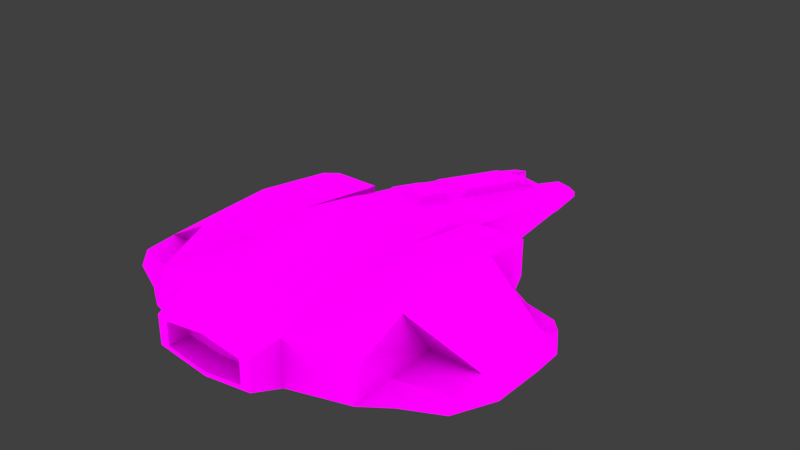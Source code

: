 # Source: interceptor.blend  (saved by Blender 2.79.0; exported with 4.5.12 LTS)
import bpy
from mathutils import Matrix  # noqa: F401  (used for matrix-valued properties, if any)

bpy.ops.wm.read_factory_settings(use_empty=True)
scene = bpy.context.scene
scene.name = 'Scene'

# ---- collections
col_collection_1 = bpy.data.collections.new('Collection 1'); scene.collection.children.link(col_collection_1)

# ---- images (referenced by path relative to the original .blend; pixels are not part of the script)
import os
ASSET_DIR = os.environ.get("B2B_ASSET_DIR", "")  # directory of the original .blend (textures are referenced by path, not embedded)
HERE = os.path.dirname(os.path.abspath(__file__))  # packed textures are extracted next to this script under _unpacked/

def load_image(name, relpath, width, height, colorspace="sRGB"):
    """Load a texture the original file referenced (path relative to the .blend, or extracted next to this script)."""
    p = next((c for c in (os.path.join(HERE, relpath), os.path.join(ASSET_DIR, relpath)) if relpath and os.path.exists(c)), "")
    if p:
        img = bpy.data.images.load(p, check_existing=True)
        img.name = name
    else:  # same state as the original file: an image datablock whose file is absent (Cycles renders it pink)
        img = bpy.data.images.new(name, width, height)
        img.source = "FILE"
        img.filepath = "//" + (relpath or name)
    img.colorspace_settings.name = colorspace
    return img
img_tex_space_d_png = load_image('TEX_space_d.png', 'interceptor_ao.png', 1024, 1024, 'sRGB')

# ---- materials (node trees are filled in below, after node groups)
mat_material = bpy.data.materials.new('Material')
mat_material.alpha_threshold = 0.0
mat_material.roughness = 0.5
mat_material.line_color = (0.0, 0.0, 0.0, 1.0)

# ---- material node trees
mat_material.use_nodes = True; mat_material.node_tree.nodes.clear()
_N = mat_material.node_tree.nodes; _L = mat_material.node_tree.links
n0 = _N.new('ShaderNodeOutputMaterial'); n0.name = 'Material Output'; n0.location = (300, 300)
n1 = _N.new('ShaderNodeAddShader'); n1.name = 'Add Shader'; n1.location = (10, 300)
n2 = _N.new('ShaderNodeTexImage'); n2.name = 'Image Texture'; n2.location = (-380, 300)
n2.width = 140
n2.image = img_tex_space_d_png
n3 = _N.new('ShaderNodeAmbientOcclusion'); n3.name = 'Ambient Occlusion'; n3.location = (-190, 300)
n3.samples = 1
n3.inputs[1].default_value = 0.0
_L.new(n1.outputs[0], n0.inputs[0])
_L.new(n2.outputs[0], n3.inputs[0])
_L.new(n3.outputs[0], n1.inputs[0])
n0.is_active_output = True

# ---- world
world_world = bpy.data.worlds.new('World'); scene.world = world_world
world_world.color = (0.05088, 0.05088, 0.05088)
world_world.use_sun_shadow = False
world_world.sun_shadow_jitter_overblur = 0.0
world_world.cycles.sampling_method = 'MANUAL'

# ---- meshes
me_cube = bpy.data.meshes.new('Cube')
me_cube.from_pydata([(-1.0, -3.0, -0.4667), (-1.0, -3.0, 0.3333), (-1.0, -0.4, -0.5667), (-1.0, -0.4, 0.6333), (-0.9, -3.5, -0.3187), (-0.9, -3.5, 0.1853), (-0.72, -3.5, -0.2683), (-2.0, 1.0, -0.3667), (-2.0, 1.0, 0.4333), (-0.72, -3.5, 0.1349), (-0.64, -3.2, -0.1947), (-1.0, 1.0, -0.3667), (-1.0, 1.0, 0.4333), (-0.64, -3.2, 0.06133), (-2.0, -2.7, -0.4667), (-2.0, -2.5, 0.1333), (-2.0, -0.4, -0.5667), (-2.0, -0.4, 0.6333), (-1.9, 1.3, 0.3533), (-1.1, 1.3, 0.3533), (-1.1, 1.3, -0.2867), (-1.9, 1.3, -0.2867), (-2.0, 0.3, -0.4667), (-2.0, 0.3, 0.5333), (-3.4, 6.557e-07, -0.4377), (-2.0, -1.7, -0.5167), (-2.0, -1.7, 0.4833), (-3.1, 0.3605, -0.1677), (-3.4, -0.49, -0.4677), (-3.1, 7.153e-07, -0.1377), (-0.432, -3.5, 0.1753), (-0.432, -3.5, -0.3086), (-0.54, -3.5, 0.2357), (-0.54, -3.5, -0.3691), (-0.6, -0.4, 0.8333), (-0.6, -0.4, -0.6067), (-0.6, -3.0, 0.4133), (-0.6, -3.0, -0.5467), (-0.384, -3.2, -0.2203), (-0.384, -3.2, 0.08693), (-0.36, -0.4, 0.9533), (-0.2304, -3.2, 0.1023), (-0.2304, -3.2, -0.2356), (-0.2592, -3.5, 0.1994), (-0.2592, -3.5, -0.3328), (-0.324, -3.5, 0.266), (-0.324, -3.5, -0.3993), (-0.36, -0.4, -0.6307), (-0.36, -3.0, 0.4613), (-0.36, -3.0, -0.5947), (-0.8, 3.92, -0.5667), (-0.8, 3.92, -0.2467), (-0.6, 3.92, -0.5747), (-0.6, 3.92, -0.1747), (-0.36, 3.92, -0.5795), (-0.36, 3.92, -0.1315), (-0.6, 1.76, 0.3293), (-0.36, 1.76, 0.4109), (-1.0, 1.76, -0.5667), (-1.0, 1.76, 0.1933), (-0.6, 1.76, -0.5907), (-0.36, 1.76, -0.6051), (-0.6, 1.544, 0.3797), (-0.36, 1.544, 0.4652), (-1.0, 1.544, -0.5667), (-1.0, 1.544, 0.2373), (-0.6, 1.544, -0.5923), (-0.36, 1.544, -0.6076), (-0.6, 0.6692, 0.5839), (-0.36, 0.6692, 0.6848), (-1.0, 0.6692, -0.5667), (-1.0, 0.6692, 0.4155), (-0.6, 0.6692, -0.5987), (-0.36, 0.6692, -0.618), (-0.3075, 3.729, 0.02277), (0.0, 3.729, 0.07461), (0.0, 2.001, 0.5546), (-0.3075, 2.001, 0.4567), (-0.2845, 1.445, 0.5995), (0.0, 1.445, 0.6918), (0.0, 0.8156, 0.8667), (-0.2845, 0.8156, 0.7576), (-0.8, 4.082, -0.5667), (-0.8, 4.082, -0.2797), (-0.6, 4.082, -0.5735), (-0.36, 4.082, -0.5775), (-0.6, 4.082, -0.2125), (-0.36, 4.082, -0.1721), (-3.1, -1.97, -0.1977), (-3.1, -2.1, -0.4377), (-3.1, 0.49, -0.4077), (-3.1, -0.49, -0.1077), (-3.4, -1.4, -0.4527), (-3.1, -1.4, -0.1527), (-2.0, 0.3, 0.5333), (-2.0, 1.0, 0.4333), (-2.0, -1.7, 0.4833), (-2.2, -2.204, -0.1977), (-2.2, -1.4, -0.1527), (-2.2, 7.153e-07, -0.1377), (-2.2, 0.5936, -0.1677), (-2.45, 0.15, -0.4522), (-2.45, -1.55, -0.4847), (-2.45, -2.4, -0.4522), (-2.45, -0.445, -0.5172), (-2.45, 0.745, -0.3872), (1.0, -3.0, -0.4667), (1.0, -3.0, 0.3333), (1.0, -0.4, -0.5667), (1.0, -0.4, 0.6333), (0.0, -3.0, -0.6667), (0.0, -3.0, 0.5333), (0.0, -0.4, 1.133), (0.0, -0.4, -0.6667), (0.0, -3.5, -0.4447), (0.9, -3.5, -0.3187), (0.9, -3.5, 0.1853), (0.0, -3.5, 0.3113), (0.0, -3.5, -0.3691), (0.72, -3.5, -0.2683), (2.0, 1.0, -0.3667), (2.0, 1.0, 0.4333), (0.72, -3.5, 0.1349), (0.0, -3.5, 0.2357), (-1.277e-09, -3.2, -0.2587), (0.64, -3.2, -0.1947), (1.0, 1.0, -0.3667), (1.0, 1.0, 0.4333), (0.64, -3.2, 0.06133), (-1.277e-09, -3.2, 0.1253), (2.0, -2.7, -0.4667), (2.0, -2.5, 0.1333), (2.0, -0.4, -0.5667), (2.0, -0.4, 0.6333), (1.9, 1.3, 0.3533), (1.1, 1.3, 0.3533), (1.1, 1.3, -0.2867), (1.9, 1.3, -0.2867), (2.0, 0.3, -0.4667), (2.0, 0.3, 0.5333), (3.4, 6.557e-07, -0.4377), (2.0, -1.7, -0.5167), (2.0, -1.7, 0.4833), (3.1, 0.3605, -0.1677), (3.4, -0.49, -0.4677), (3.1, 7.153e-07, -0.1377), (0.432, -3.5, 0.1753), (0.432, -3.5, -0.3086), (0.54, -3.5, 0.2357), (0.54, -3.5, -0.3691), (0.6, -0.4, 0.8333), (0.6, -0.4, -0.6067), (0.6, -3.0, 0.4133), (0.6, -3.0, -0.5467), (0.384, -3.2, -0.2203), (0.384, -3.2, 0.08693), (0.36, -0.4, 0.9533), (0.2304, -3.2, 0.1023), (0.2304, -3.2, -0.2356), (0.2592, -3.5, 0.1994), (0.2592, -3.5, -0.3328), (0.324, -3.5, 0.266), (0.324, -3.5, -0.3993), (0.36, -0.4, -0.6307), (0.36, -3.0, 0.4613), (0.36, -3.0, -0.5947), (0.8, 3.92, -0.5667), (0.8, 3.92, -0.2467), (0.0, 3.92, -0.5867), (0.0, 3.92, -0.06667), (0.6, 3.92, -0.5747), (0.6, 3.92, -0.1747), (0.36, 3.92, -0.5795), (0.36, 3.92, -0.1315), (0.0, 1.76, 0.5333), (0.6, 1.76, 0.3293), (0.36, 1.76, 0.4109), (1.0, 1.76, -0.5667), (1.0, 1.76, 0.1933), (0.0, 1.76, -0.6267), (0.6, 1.76, -0.5907), (0.36, 1.76, -0.6051), (0.0, 1.544, 0.5933), (0.6, 1.544, 0.3797), (0.36, 1.544, 0.4652), (1.0, 1.544, -0.5667), (1.0, 1.544, 0.2373), (0.0, 1.544, -0.6307), (0.6, 1.544, -0.5923), (0.36, 1.544, -0.6076), (0.0, 0.6692, 0.8363), (0.6, 0.6692, 0.5839), (0.36, 0.6692, 0.6848), (1.0, 0.6692, -0.5667), (1.0, 0.6692, 0.4155), (0.0, 0.6692, -0.6469), (0.6, 0.6692, -0.5987), (0.36, 0.6692, -0.618), (0.3075, 3.729, 0.02277), (0.3075, 2.001, 0.4567), (0.2845, 1.445, 0.5995), (0.2845, 0.8156, 0.7576), (0.8, 4.082, -0.5667), (0.8, 4.082, -0.2797), (0.0, 4.082, -0.5837), (0.6, 4.082, -0.5735), (0.36, 4.082, -0.5775), (0.0, 4.082, -0.1117), (0.6, 4.082, -0.2125), (0.36, 4.082, -0.1721), (3.1, -1.97, -0.1977), (3.1, -2.1, -0.4377), (3.1, 0.49, -0.4077), (3.1, -0.49, -0.1077), (3.4, -1.4, -0.4527), (3.1, -1.4, -0.1527), (2.0, 0.3, 0.5333), (2.0, 1.0, 0.4333), (2.0, -1.7, 0.4833), (2.2, -2.204, -0.1977), (2.2, -1.4, -0.1527), (2.2, 7.153e-07, -0.1377), (2.2, 0.5936, -0.1677), (2.45, 0.15, -0.4522), (2.45, -1.55, -0.4847), (2.45, -2.4, -0.4522), (2.45, -0.445, -0.5172), (2.45, 0.745, -0.3872), (-1.9, 1.0, 0.3533), (-1.1, 1.0, 0.3533), (-1.1, 1.0, -0.2867), (-1.9, 1.0, -0.2867), (1.9, 1.0, 0.3533), (1.1, 1.0, 0.3533), (1.1, 1.0, -0.2867), (1.9, 1.0, -0.2867), (-1.0, -1.44, 0.5133), (0.0, -1.44, 0.8933), (-0.6, -1.44, 0.6653), (-0.36, -1.44, 0.7565), (1.0, -1.44, 0.5133), (0.6, -1.44, 0.6653), (0.36, -1.44, 0.7565), (-0.72, 4.782, -0.4797), (-0.6, 4.782, -0.4125), (-0.6, 4.782, -0.5735), (-0.72, 4.782, -0.5667), (-0.36, 4.782, -0.3721), (-0.36, 4.782, -0.5775), (0.36, 4.782, -0.3721), (0.36, 4.782, -0.5775), (0.6, 4.782, -0.4125), (0.6, 4.782, -0.5735), (0.72, 4.782, -0.4797), (0.72, 4.782, -0.5667)], [], [(35, 37, 0, 2), (238, 236, 1, 36), (3, 2, 11, 12), (68, 71, 3, 34), (72, 35, 2, 70), (49, 110, 114, 46), (5, 4, 6, 9), (36, 1, 5, 32), (1, 0, 4, 5), (30, 9, 13, 39), (46, 114, 118, 44), (32, 5, 9, 30), (38, 39, 13, 10), (17, 3, 12, 8, 23), (12, 11, 20, 19), (2, 16, 22, 7, 11), (9, 6, 10, 13), (44, 118, 124, 42), (1, 15, 14, 0), (2, 0, 14, 25, 16), (21, 18, 228, 231), (21, 7, 8, 18), (11, 7, 21, 20), (8, 12, 19, 18), (69, 68, 34, 40), (7, 22, 101, 105), (28, 92, 93, 91), (92, 89, 88, 93), (73, 47, 35, 72), (0, 37, 33, 4), (48, 36, 32, 45), (43, 30, 39, 41), (4, 33, 31, 6), (45, 32, 30, 43), (42, 41, 39, 38), (6, 31, 38, 10), (24, 28, 91, 29), (15, 26, 96), (101, 104, 28, 24), (239, 238, 36, 48), (47, 49, 37, 35), (113, 110, 49, 47), (237, 239, 48, 111), (124, 129, 41, 42), (117, 45, 43, 123), (123, 43, 41, 129), (111, 48, 45, 117), (195, 113, 47, 73), (190, 69, 40, 112), (31, 44, 42, 38), (33, 46, 44, 31), (37, 49, 46, 33), (207, 87, 55, 169), (204, 168, 54, 85), (85, 54, 52, 84), (87, 86, 53, 55), (84, 52, 50, 82), (86, 83, 51, 53), (58, 59, 51, 50), (64, 65, 59, 58), (169, 55, 74, 75), (168, 179, 61, 54), (54, 61, 60, 52), (55, 53, 56, 57), (52, 60, 58, 50), (53, 51, 59, 56), (70, 71, 65, 64), (174, 57, 63, 182), (179, 187, 67, 61), (61, 67, 66, 60), (57, 56, 62, 63), (60, 66, 64, 58), (56, 59, 65, 62), (2, 3, 71, 70), (69, 190, 80, 81), (187, 195, 73, 67), (67, 73, 72, 66), (63, 62, 68, 69), (66, 72, 70, 64), (62, 65, 71, 68), (75, 74, 77, 76), (55, 57, 77, 74), (57, 174, 76, 77), (79, 78, 81, 80), (182, 63, 78, 79), (63, 69, 81, 78), (50, 51, 83, 82), (105, 101, 24, 90), (93, 88, 97, 98), (25, 14, 103, 102), (26, 17, 91, 93), (29, 27, 90, 24), (104, 102, 92, 28), (17, 23, 29, 91), (102, 103, 89, 92), (15, 96, 98, 97), (94, 95, 100, 99), (27, 29, 99, 100), (26, 93, 98, 96), (22, 16, 104, 101), (16, 25, 102, 104), (29, 23, 94, 99), (23, 8, 95, 94), (100, 95, 7, 105), (90, 27, 100, 105), (97, 103, 14, 15), (103, 97, 88, 89), (151, 108, 106, 153), (241, 152, 107, 240), (109, 127, 126, 108), (191, 150, 109, 194), (196, 193, 108, 151), (165, 162, 114, 110), (116, 122, 119, 115), (152, 148, 116, 107), (107, 116, 115, 106), (146, 155, 128, 122), (162, 160, 118, 114), (148, 146, 122, 116), (154, 125, 128, 155), (133, 139, 121, 127, 109), (127, 135, 136, 126), (108, 126, 120, 138, 132), (122, 128, 125, 119), (160, 158, 124, 118), (107, 106, 130, 131), (108, 132, 141, 130, 106), (137, 136, 234, 235), (137, 134, 121, 120), (126, 136, 137, 120), (121, 134, 135, 127), (192, 156, 150, 191), (120, 227, 223, 138), (144, 213, 215, 214), (214, 215, 210, 211), (197, 196, 151, 163), (106, 115, 149, 153), (164, 161, 148, 152), (159, 157, 155, 146), (115, 119, 147, 149), (161, 159, 146, 148), (158, 154, 155, 157), (119, 125, 154, 147), (140, 145, 213, 144), (131, 218, 142), (223, 140, 144, 226), (242, 164, 152, 241), (163, 151, 153, 165), (113, 163, 165, 110), (237, 111, 164, 242), (124, 158, 157, 129), (117, 123, 159, 161), (123, 129, 157, 159), (111, 117, 161, 164), (195, 197, 163, 113), (190, 112, 156, 192), (147, 154, 158, 160), (149, 147, 160, 162), (153, 149, 162, 165), (207, 169, 173, 209), (204, 206, 172, 168), (206, 205, 170, 172), (209, 173, 171, 208), (205, 202, 166, 170), (208, 171, 167, 203), (177, 166, 167, 178), (185, 177, 178, 186), (169, 75, 198, 173), (168, 172, 181, 179), (172, 170, 180, 181), (173, 176, 175, 171), (170, 166, 177, 180), (171, 175, 178, 167), (193, 185, 186, 194), (174, 182, 184, 176), (179, 181, 189, 187), (181, 180, 188, 189), (176, 184, 183, 175), (180, 177, 185, 188), (175, 183, 186, 178), (108, 193, 194, 109), (192, 201, 80, 190), (187, 189, 197, 195), (189, 188, 196, 197), (184, 192, 191, 183), (188, 185, 193, 196), (183, 191, 194, 186), (75, 76, 199, 198), (173, 198, 199, 176), (176, 199, 76, 174), (79, 80, 201, 200), (182, 79, 200, 184), (184, 200, 201, 192), (204, 85, 87, 207), (204, 207, 209, 206), (83, 86, 244, 243), (209, 208, 251, 249), (166, 202, 203, 167), (227, 212, 140, 223), (215, 220, 219, 210), (141, 224, 225, 130), (142, 215, 213, 133), (145, 140, 212, 143), (226, 144, 214, 224), (133, 213, 145, 139), (224, 214, 211, 225), (131, 219, 220, 218), (216, 221, 222, 217), (143, 222, 221, 145), (142, 218, 220, 215), (138, 223, 226, 132), (132, 226, 224, 141), (145, 221, 216, 139), (139, 216, 217, 121), (222, 227, 120, 217), (212, 227, 222, 143), (219, 131, 130, 225), (225, 211, 210, 219), (229, 230, 231, 228), (233, 232, 235, 234), (18, 19, 229, 228), (134, 137, 235, 232), (135, 134, 232, 233), (19, 20, 230, 229), (20, 21, 231, 230), (136, 135, 233, 234), (112, 237, 242, 156), (156, 242, 241, 150), (150, 241, 240, 109), (112, 40, 239, 237), (40, 34, 238, 239), (34, 3, 236, 238), (3, 17, 96, 236), (15, 1, 236, 96), (109, 240, 218, 133), (107, 131, 218, 240), (87, 85, 248, 247), (85, 84, 245, 248), (250, 249, 251, 252), (252, 251, 253, 254), (244, 247, 248, 245), (243, 244, 245, 246), (203, 202, 254, 253), (205, 206, 250, 252), (84, 82, 246, 245), (208, 203, 253, 251), (86, 87, 247, 244), (202, 205, 252, 254), (82, 83, 243, 246), (206, 209, 249, 250)])
_uv = me_cube.uv_layers.new(name='UVMap')
_uv.uv.foreach_set('vector', [0.01409, 0.8389, 0.01409, 0.7733, 0.004002, 0.7733, 0.004002, 0.8389, 0.1391, 0.8061, 0.129, 0.8061, 0.129, 0.7733, 0.1391, 0.7733, 0.129, 0.8389, 0.129, 0.8389, 0.129, 0.8742, 0.129, 0.8742, 0.1391, 0.8659, 0.129, 0.8659, 0.129, 0.8389, 0.1391, 0.8389, 0.01409, 0.8659, 0.01409, 0.8389, 0.004002, 0.8389, 0.004002, 0.8659, 0.6139, 0.8358, 0.623, 0.8358, 0.623, 0.8232, 0.6148, 0.8232, 0.4544, 0.775, 0.4544, 0.8389, 0.4319, 0.8325, 0.4319, 0.7814, 0.6669, 0.8112, 0.6961, 0.8112, 0.6888, 0.8478, 0.6625, 0.8478, 0.275, 0.8765, 0.275, 0.775, 0.3385, 0.7938, 0.3385, 0.8577, 0.575, 0.7791, 0.5431, 0.7791, 0.5342, 0.8124, 0.5697, 0.8124, 0.6148, 0.8232, 0.623, 0.8232, 0.623, 0.8232, 0.6164, 0.8232, 0.6094, 0.8232, 0.6003, 0.8232, 0.6048, 0.8232, 0.6121, 0.8232, 0.7948, 0.1043, 0.7948, 0.1525, 0.7547, 0.1485, 0.7547, 0.1083, 0.1038, 0.8389, 0.129, 0.8389, 0.129, 0.8742, 0.1038, 0.8742, 0.1038, 0.8566, 0.3598, 0.4036, 0.3598, 0.475, 0.3305, 0.4679, 0.3305, 0.4107, 0.129, 0.8389, 0.1038, 0.8389, 0.1038, 0.8566, 0.1038, 0.8742, 0.129, 0.8742, 0.4406, 0.9114, 0.4406, 0.9625, 0.402, 0.9532, 0.402, 0.9207, 0.5922, 0.8717, 0.623, 0.8717, 0.623, 0.9073, 0.5888, 0.9073, 0.1987, 0.9469, 0.2187, 0.9469, 0.2187, 0.9629, 0.1987, 0.9629, 0.129, 0.8389, 0.129, 0.7733, 0.1038, 0.7809, 0.1038, 0.8061, 0.1038, 0.8389, 0.3028, 0.3321, 0.3028, 0.275, 0.3305, 0.275, 0.3305, 0.3321, 0.3598, 0.3964, 0.3305, 0.4036, 0.3305, 0.3321, 0.3598, 0.3393, 0.4174, 0.475, 0.4174, 0.3857, 0.4462, 0.3946, 0.4462, 0.4661, 0.4174, 0.3857, 0.4174, 0.475, 0.3886, 0.4661, 0.3886, 0.3946, 0.2992, 0.1451, 0.2958, 0.1451, 0.2958, 0.1298, 0.2992, 0.1298, 0.1038, 0.8742, 0.1038, 0.8566, 0.09243, 0.8528, 0.09243, 0.8678, 0.01398, 0.4325, 0.01398, 0.3866, 0.02911, 0.3866, 0.02911, 0.4325, 0.01398, 0.3866, 0.02911, 0.3513, 0.02911, 0.3578, 0.02911, 0.3866, 0.2992, 0.1451, 0.2992, 0.1298, 0.2958, 0.1298, 0.2958, 0.1451, 0.5978, 0.8358, 0.6078, 0.8358, 0.6094, 0.8232, 0.6003, 0.8232, 0.3349, 0.9447, 0.305, 0.9447, 0.308, 0.877, 0.3349, 0.8765, 0.475, 0.8791, 0.4535, 0.88, 0.4559, 0.84, 0.475, 0.8389, 0.6003, 0.8232, 0.6094, 0.8232, 0.6121, 0.8232, 0.6048, 0.8232, 0.3922, 0.9473, 0.3922, 0.975, 0.3829, 0.9625, 0.3829, 0.9404, 0.8189, 0.1019, 0.8189, 0.1549, 0.7948, 0.1525, 0.7948, 0.1043, 0.5376, 0.8717, 0.5718, 0.8717, 0.5661, 0.9073, 0.5281, 0.9073, 0.01398, 0.4572, 0.01398, 0.4325, 0.02911, 0.4325, 0.02911, 0.4572, 0.1038, 0.7809, 0.1038, 0.8061, 0.1038, 0.8061, 0.0619, 0.4648, 0.0619, 0.4348, 0.01398, 0.4325, 0.01398, 0.4572, 0.2992, 0.115, 0.2958, 0.115, 0.2958, 0.09276, 0.2992, 0.09276, 0.2992, 0.1298, 0.2992, 0.09276, 0.2958, 0.09276, 0.2958, 0.1298, 0.02922, 0.8389, 0.02922, 0.7733, 0.02014, 0.7733, 0.02014, 0.8389, 0.1542, 0.8061, 0.1451, 0.8061, 0.1451, 0.7733, 0.1542, 0.7733, 0.8551, 0.09828, 0.8551, 0.1585, 0.8189, 0.1549, 0.8189, 0.1019, 0.623, 0.8232, 0.6148, 0.8232, 0.6164, 0.8232, 0.623, 0.8232, 0.623, 0.7791, 0.5942, 0.7791, 0.591, 0.8124, 0.623, 0.8124, 0.623, 0.8112, 0.6493, 0.8112, 0.6467, 0.8478, 0.623, 0.8478, 0.02922, 0.8659, 0.02922, 0.8389, 0.02014, 0.8389, 0.02014, 0.8659, 0.1542, 0.8659, 0.1451, 0.8659, 0.1451, 0.8389, 0.1542, 0.8389, 0.4406, 0.9114, 0.4622, 0.9124, 0.4622, 0.9525, 0.4431, 0.9514, 0.4637, 0.775, 0.4637, 0.8027, 0.4544, 0.8096, 0.4544, 0.7875, 0.4319, 0.8432, 0.402, 0.8432, 0.402, 0.775, 0.4289, 0.7756, 0.3105, 0.7646, 0.2832, 0.7646, 0.2832, 0.7523, 0.3105, 0.7523, 0.3005, 0.9581, 0.3005, 0.954, 0.2914, 0.954, 0.2914, 0.9581, 0.2992, 0.1937, 0.2992, 0.1914, 0.2958, 0.1914, 0.2958, 0.1937, 0.2992, 0.1937, 0.2958, 0.1937, 0.2958, 0.1914, 0.2992, 0.1914, 0.01409, 0.9519, 0.01409, 0.9478, 0.009045, 0.9478, 0.009045, 0.9519, 0.1391, 0.9519, 0.134, 0.9519, 0.134, 0.9478, 0.1391, 0.9478, 0.129, 0.8934, 0.129, 0.8934, 0.134, 0.9478, 0.134, 0.9478, 0.129, 0.8879, 0.129, 0.8879, 0.129, 0.8934, 0.129, 0.8934, 0.02922, 0.7322, 0.005616, 0.7322, 0.009058, 0.7196, 0.02922, 0.7196, 0.02922, 0.9478, 0.02922, 0.8934, 0.02014, 0.8934, 0.02014, 0.9478, 0.2992, 0.1914, 0.2992, 0.1606, 0.2958, 0.1606, 0.2958, 0.1914, 0.2992, 0.1914, 0.2958, 0.1914, 0.2958, 0.1606, 0.2992, 0.1606, 0.01409, 0.9478, 0.01409, 0.8934, 0.004002, 0.8934, 0.009045, 0.9478, 0.1391, 0.9478, 0.134, 0.9478, 0.129, 0.8934, 0.1391, 0.8934, 0.129, 0.8659, 0.129, 0.8659, 0.129, 0.8879, 0.129, 0.8879, 0.3105, 0.9952, 0.2832, 0.9952, 0.2832, 0.9788, 0.3105, 0.9788, 0.02922, 0.8934, 0.02922, 0.8879, 0.02014, 0.8879, 0.02014, 0.8934, 0.2992, 0.1606, 0.2992, 0.1575, 0.2958, 0.1575, 0.2958, 0.1606, 0.2992, 0.1606, 0.2958, 0.1606, 0.2958, 0.1575, 0.2992, 0.1575, 0.01409, 0.8934, 0.01409, 0.8879, 0.004002, 0.8879, 0.004002, 0.8934, 0.1391, 0.8934, 0.129, 0.8934, 0.129, 0.8879, 0.1391, 0.8879, 0.129, 0.8389, 0.129, 0.8389, 0.129, 0.8659, 0.129, 0.8659, 0.005616, 0.519, 0.02922, 0.519, 0.02922, 0.5235, 0.005902, 0.5235, 0.02922, 0.8879, 0.02922, 0.8659, 0.02014, 0.8659, 0.02014, 0.8879, 0.2992, 0.1575, 0.2992, 0.1451, 0.2958, 0.1451, 0.2958, 0.1575, 0.2992, 0.1575, 0.2958, 0.1575, 0.2958, 0.1451, 0.2992, 0.1451, 0.01409, 0.8879, 0.01409, 0.8659, 0.004002, 0.8659, 0.004002, 0.8879, 0.1391, 0.8879, 0.129, 0.8879, 0.129, 0.8659, 0.1391, 0.8659, 0.2167, 0.4891, 0.2012, 0.4891, 0.2012, 0.4019, 0.2167, 0.4019, 0.005616, 0.7322, 0.005616, 0.5906, 0.009058, 0.6063, 0.009058, 0.7196, 0.005616, 0.5906, 0.02922, 0.5906, 0.02922, 0.6063, 0.009058, 0.6063, 0.2167, 0.3779, 0.1988, 0.3779, 0.1988, 0.3382, 0.2167, 0.3382, 0.02922, 0.5764, 0.005616, 0.5764, 0.005902, 0.5751, 0.02922, 0.5751, 0.005616, 0.5764, 0.005616, 0.519, 0.005902, 0.5235, 0.005902, 0.5751, 0.134, 0.9478, 0.134, 0.9478, 0.134, 0.9519, 0.134, 0.9519, 0.0619, 0.4948, 0.0619, 0.4648, 0.01398, 0.4572, 0.02911, 0.482, 0.02911, 0.3866, 0.02911, 0.3578, 0.07451, 0.3461, 0.07451, 0.3866, 0.1038, 0.8061, 0.1038, 0.7809, 0.09243, 0.7885, 0.09243, 0.8099, 0.1038, 0.8061, 0.1038, 0.8389, 0.07604, 0.8366, 0.07604, 0.8137, 0.02911, 0.4572, 0.02911, 0.4754, 0.02911, 0.482, 0.01398, 0.4572, 0.0619, 0.4348, 0.0619, 0.3791, 0.01398, 0.3866, 0.01398, 0.4325, 0.1038, 0.8389, 0.1038, 0.8566, 0.07604, 0.849, 0.07604, 0.8366, 0.0619, 0.3791, 0.0619, 0.3362, 0.02911, 0.3513, 0.01398, 0.3866, 0.1038, 0.7809, 0.1038, 0.8061, 0.09874, 0.8137, 0.09874, 0.7934, 0.1038, 0.8566, 0.1038, 0.8742, 0.09874, 0.864, 0.09874, 0.849, 0.02911, 0.4754, 0.02911, 0.4572, 0.07451, 0.4572, 0.07451, 0.4872, 0.1038, 0.8061, 0.07604, 0.8137, 0.09874, 0.8137, 0.1038, 0.8061, 0.1038, 0.8566, 0.1038, 0.8389, 0.09243, 0.8378, 0.09243, 0.8528, 0.1038, 0.8389, 0.1038, 0.8061, 0.09243, 0.8099, 0.09243, 0.8378, 0.07604, 0.849, 0.1038, 0.8566, 0.1038, 0.8566, 0.09874, 0.849, 0.1038, 0.8566, 0.1038, 0.8742, 0.1038, 0.8742, 0.1038, 0.8566, 0.09874, 0.864, 0.1038, 0.8742, 0.1038, 0.8742, 0.09243, 0.8678, 0.02911, 0.482, 0.02911, 0.4754, 0.07451, 0.4872, 0.0619, 0.4948, 0.09874, 0.7934, 0.09243, 0.7885, 0.1038, 0.7809, 0.1038, 0.7809, 0.0619, 0.3362, 0.07451, 0.3461, 0.02911, 0.3578, 0.02911, 0.3513, 0.04435, 0.8389, 0.05444, 0.8389, 0.05444, 0.7733, 0.04435, 0.7733, 0.1694, 0.8061, 0.1694, 0.7733, 0.1794, 0.7733, 0.1794, 0.8061, 0.1794, 0.8389, 0.1794, 0.8742, 0.1794, 0.8742, 0.1794, 0.8389, 0.1694, 0.8659, 0.1694, 0.8389, 0.1794, 0.8389, 0.1794, 0.8659, 0.04435, 0.8659, 0.05444, 0.8659, 0.05444, 0.8389, 0.04435, 0.8389, 0.5966, 0.8112, 0.5993, 0.8478, 0.623, 0.8478, 0.623, 0.8112, 0.396, 0.9404, 0.3736, 0.934, 0.3736, 0.8828, 0.396, 0.8765, 0.5791, 0.8112, 0.5835, 0.8478, 0.5571, 0.8478, 0.5498, 0.8112, 0.402, 0.8765, 0.3385, 0.8577, 0.3385, 0.7938, 0.402, 0.775, 0.6742, 0.8717, 0.6799, 0.9073, 0.7178, 0.9073, 0.7083, 0.8717, 0.6311, 0.8232, 0.6295, 0.8232, 0.623, 0.8232, 0.623, 0.8232, 0.6366, 0.8232, 0.6339, 0.8232, 0.6411, 0.8232, 0.6457, 0.8232, 0.9153, 0.1043, 0.9555, 0.1083, 0.9555, 0.1485, 0.9153, 0.1525, 0.2047, 0.8389, 0.2047, 0.8566, 0.2047, 0.8742, 0.1794, 0.8742, 0.1794, 0.8389, 0.4166, 0.3143, 0.4458, 0.3214, 0.4458, 0.3786, 0.4166, 0.3857, 0.1794, 0.8389, 0.1794, 0.8742, 0.2047, 0.8742, 0.2047, 0.8566, 0.2047, 0.8389, 0.3736, 0.9276, 0.3349, 0.9183, 0.3349, 0.8858, 0.3736, 0.8765, 0.6537, 0.8717, 0.6571, 0.9073, 0.623, 0.9073, 0.623, 0.8717, 0.2387, 0.9469, 0.2387, 0.9629, 0.2187, 0.9629, 0.2187, 0.9469, 0.1794, 0.8389, 0.2047, 0.8389, 0.2047, 0.8061, 0.2047, 0.7809, 0.1794, 0.7733, 0.3609, 0.3857, 0.3609, 0.3143, 0.3887, 0.3143, 0.3887, 0.3857, 0.475, 0.3214, 0.475, 0.3786, 0.4458, 0.3857, 0.4458, 0.3143, 0.4462, 0.3857, 0.475, 0.3946, 0.475, 0.4661, 0.4462, 0.475, 0.3886, 0.475, 0.3598, 0.4661, 0.3598, 0.3946, 0.3886, 0.3857, 0.3095, 0.1451, 0.3095, 0.1298, 0.3129, 0.1298, 0.3129, 0.1451, 0.2047, 0.8742, 0.216, 0.8678, 0.216, 0.8528, 0.2047, 0.8566, 0.1695, 0.4325, 0.1543, 0.4325, 0.1543, 0.3866, 0.1695, 0.3866, 0.1695, 0.3866, 0.1543, 0.3866, 0.1543, 0.3578, 0.1543, 0.3513, 0.3095, 0.1451, 0.3129, 0.1451, 0.3129, 0.1298, 0.3095, 0.1298, 0.6482, 0.8358, 0.6457, 0.8232, 0.6366, 0.8232, 0.6381, 0.8358, 0.275, 0.9447, 0.275, 0.8765, 0.3019, 0.877, 0.305, 0.9447, 0.3565, 0.9286, 0.3565, 0.9687, 0.3373, 0.9676, 0.3349, 0.9276, 0.6457, 0.8232, 0.6411, 0.8232, 0.6339, 0.8232, 0.6366, 0.8232, 0.3829, 0.968, 0.3736, 0.975, 0.3736, 0.9529, 0.3829, 0.9404, 0.8912, 0.1019, 0.9153, 0.1043, 0.9153, 0.1525, 0.8912, 0.1549, 0.7029, 0.7791, 0.7117, 0.8124, 0.6762, 0.8124, 0.6709, 0.7791, 0.1695, 0.4572, 0.1543, 0.4572, 0.1543, 0.4325, 0.1695, 0.4325, 0.2047, 0.7809, 0.2047, 0.8061, 0.2047, 0.8061, 0.1215, 0.4648, 0.1695, 0.4572, 0.1695, 0.4325, 0.1215, 0.4348, 0.3095, 0.115, 0.3095, 0.09276, 0.3129, 0.09276, 0.3129, 0.115, 0.3095, 0.1298, 0.3129, 0.1298, 0.3129, 0.09276, 0.3095, 0.09276, 0.02922, 0.8389, 0.0383, 0.8389, 0.0383, 0.7733, 0.02922, 0.7733, 0.1542, 0.8061, 0.1542, 0.7733, 0.1633, 0.7733, 0.1633, 0.8061, 0.8551, 0.09828, 0.8912, 0.1019, 0.8912, 0.1549, 0.8551, 0.1585, 0.623, 0.8232, 0.623, 0.8232, 0.6295, 0.8232, 0.6311, 0.8232, 0.623, 0.7791, 0.623, 0.8124, 0.6549, 0.8124, 0.6517, 0.7791, 0.623, 0.8358, 0.623, 0.8232, 0.6311, 0.8232, 0.632, 0.8358, 0.02922, 0.8659, 0.0383, 0.8659, 0.0383, 0.8389, 0.02922, 0.8389, 0.1542, 0.8659, 0.1542, 0.8389, 0.1633, 0.8389, 0.1633, 0.8659, 0.4319, 0.88, 0.4344, 0.84, 0.4535, 0.8389, 0.4535, 0.8791, 0.3658, 0.9622, 0.3565, 0.9497, 0.3565, 0.9276, 0.3658, 0.9346, 0.402, 0.9114, 0.405, 0.8438, 0.4319, 0.8432, 0.4319, 0.9114, 0.3105, 0.7646, 0.3105, 0.7523, 0.3377, 0.7523, 0.3377, 0.7646, 0.3005, 0.9581, 0.3096, 0.9581, 0.3096, 0.954, 0.3005, 0.954, 0.3095, 0.1937, 0.3129, 0.1937, 0.3129, 0.1914, 0.3095, 0.1914, 0.3095, 0.1937, 0.3095, 0.1914, 0.3129, 0.1914, 0.3129, 0.1937, 0.04435, 0.9519, 0.0494, 0.9519, 0.0494, 0.9478, 0.04435, 0.9478, 0.1694, 0.9519, 0.1694, 0.9478, 0.1744, 0.9478, 0.1744, 0.9519, 0.1794, 0.8934, 0.1744, 0.9478, 0.1744, 0.9478, 0.1794, 0.8934, 0.1794, 0.8879, 0.1794, 0.8934, 0.1794, 0.8934, 0.1794, 0.8879, 0.02922, 0.7322, 0.02922, 0.7196, 0.04938, 0.7196, 0.05283, 0.7322, 0.02922, 0.9478, 0.0383, 0.9478, 0.0383, 0.8934, 0.02922, 0.8934, 0.3095, 0.1914, 0.3129, 0.1914, 0.3129, 0.1606, 0.3095, 0.1606, 0.3095, 0.1914, 0.3095, 0.1606, 0.3129, 0.1606, 0.3129, 0.1914, 0.04435, 0.9478, 0.0494, 0.9478, 0.05444, 0.8934, 0.04435, 0.8934, 0.1694, 0.9478, 0.1694, 0.8934, 0.1794, 0.8934, 0.1744, 0.9478, 0.1794, 0.8659, 0.1794, 0.8879, 0.1794, 0.8879, 0.1794, 0.8659, 0.3105, 0.9952, 0.3105, 0.9788, 0.3377, 0.9788, 0.3377, 0.9952, 0.02922, 0.8934, 0.0383, 0.8934, 0.0383, 0.8879, 0.02922, 0.8879, 0.3095, 0.1606, 0.3129, 0.1606, 0.3129, 0.1575, 0.3095, 0.1575, 0.3095, 0.1606, 0.3095, 0.1575, 0.3129, 0.1575, 0.3129, 0.1606, 0.04435, 0.8934, 0.05444, 0.8934, 0.05444, 0.8879, 0.04435, 0.8879, 0.1694, 0.8934, 0.1694, 0.8879, 0.1794, 0.8879, 0.1794, 0.8934, 0.1794, 0.8389, 0.1794, 0.8659, 0.1794, 0.8659, 0.1794, 0.8389, 0.05283, 0.519, 0.05254, 0.5235, 0.02922, 0.5235, 0.02922, 0.519, 0.02922, 0.8879, 0.0383, 0.8879, 0.0383, 0.8659, 0.02922, 0.8659, 0.3095, 0.1575, 0.3129, 0.1575, 0.3129, 0.1451, 0.3095, 0.1451, 0.3095, 0.1575, 0.3095, 0.1451, 0.3129, 0.1451, 0.3129, 0.1575, 0.04435, 0.8879, 0.05444, 0.8879, 0.05444, 0.8659, 0.04435, 0.8659, 0.1694, 0.8879, 0.1694, 0.8659, 0.1794, 0.8659, 0.1794, 0.8879, 0.2167, 0.4891, 0.2167, 0.4019, 0.2322, 0.4019, 0.2322, 0.4891, 0.05283, 0.7322, 0.04938, 0.7196, 0.04938, 0.6063, 0.05283, 0.5906, 0.05283, 0.5906, 0.04938, 0.6063, 0.02922, 0.6063, 0.02922, 0.5906, 0.2167, 0.3779, 0.2167, 0.3382, 0.2347, 0.3382, 0.2347, 0.3779, 0.02922, 0.5764, 0.02922, 0.5751, 0.05254, 0.5751, 0.05283, 0.5764, 0.05283, 0.5764, 0.05254, 0.5751, 0.05254, 0.5235, 0.05283, 0.519, 0.4045, 0.9797, 0.4048, 0.9622, 0.4248, 0.9622, 0.4278, 0.9797, 0.4045, 0.9797, 0.4278, 0.9797, 0.4248, 0.9973, 0.4048, 0.9973, 0.05875, 0.9027, 0.06678, 0.9025, 0.06314, 0.9378, 0.05875, 0.9384, 0.3095, 0.1937, 0.3129, 0.1937, 0.3129, 0.2037, 0.3095, 0.2037, 0.1744, 0.9478, 0.1744, 0.9519, 0.1744, 0.9519, 0.1744, 0.9478, 0.1215, 0.4948, 0.1543, 0.482, 0.1695, 0.4572, 0.1215, 0.4648, 0.1543, 0.3866, 0.1089, 0.3866, 0.1089, 0.3461, 0.1543, 0.3578, 0.2047, 0.8061, 0.216, 0.8099, 0.216, 0.7885, 0.2047, 0.7809, 0.2047, 0.8061, 0.2324, 0.8137, 0.2324, 0.8366, 0.2047, 0.8389, 0.1543, 0.4572, 0.1695, 0.4572, 0.1543, 0.482, 0.1543, 0.4754, 0.1215, 0.4348, 0.1695, 0.4325, 0.1695, 0.3866, 0.1215, 0.3791, 0.2047, 0.8389, 0.2324, 0.8366, 0.2324, 0.849, 0.2047, 0.8566, 0.1215, 0.3791, 0.1695, 0.3866, 0.1543, 0.3513, 0.1215, 0.3362, 0.2047, 0.7809, 0.2097, 0.7934, 0.2097, 0.8137, 0.2047, 0.8061, 0.2047, 0.8566, 0.2097, 0.849, 0.2097, 0.864, 0.2047, 0.8742, 0.1543, 0.4754, 0.1089, 0.4872, 0.1089, 0.4572, 0.1543, 0.4572, 0.2047, 0.8061, 0.2047, 0.8061, 0.2097, 0.8137, 0.2324, 0.8137, 0.2047, 0.8566, 0.216, 0.8528, 0.216, 0.8378, 0.2047, 0.8389, 0.2047, 0.8389, 0.216, 0.8378, 0.216, 0.8099, 0.2047, 0.8061, 0.2324, 0.849, 0.2097, 0.849, 0.2047, 0.8566, 0.2047, 0.8566, 0.2047, 0.8566, 0.2047, 0.8566, 0.2047, 0.8742, 0.2047, 0.8742, 0.2097, 0.864, 0.216, 0.8678, 0.2047, 0.8742, 0.2047, 0.8742, 0.1543, 0.482, 0.1215, 0.4948, 0.1089, 0.4872, 0.1543, 0.4754, 0.2097, 0.7934, 0.2047, 0.7809, 0.2047, 0.7809, 0.216, 0.7885, 0.1215, 0.3362, 0.1543, 0.3513, 0.1543, 0.3578, 0.1089, 0.3461, 0.6951, 0.9765, 0.6951, 0.9426, 0.7375, 0.9426, 0.7375, 0.9765, 0.5786, 0.9765, 0.5362, 0.9765, 0.5362, 0.9426, 0.5786, 0.9426, 0.3305, 0.4036, 0.3305, 0.475, 0.3027, 0.475, 0.3027, 0.4036, 0.3027, 0.3036, 0.3027, 0.3607, 0.275, 0.3607, 0.275, 0.3036, 0.3027, 0.4036, 0.3027, 0.3321, 0.3305, 0.3321, 0.3305, 0.4036, 0.3027, 0.4179, 0.3027, 0.475, 0.275, 0.475, 0.275, 0.4179, 0.3887, 0.3857, 0.3887, 0.3143, 0.4166, 0.3143, 0.4166, 0.3857, 0.275, 0.4179, 0.275, 0.3607, 0.3027, 0.3607, 0.3027, 0.4179, 0.1542, 0.8389, 0.1542, 0.8061, 0.1633, 0.8061, 0.1633, 0.8389, 0.3095, 0.1298, 0.3095, 0.115, 0.3129, 0.115, 0.3129, 0.1298, 0.1694, 0.8389, 0.1694, 0.8061, 0.1794, 0.8061, 0.1794, 0.8389, 0.1542, 0.8389, 0.1451, 0.8389, 0.1451, 0.8061, 0.1542, 0.8061, 0.2992, 0.1298, 0.2958, 0.1298, 0.2958, 0.115, 0.2992, 0.115, 0.1391, 0.8389, 0.129, 0.8389, 0.129, 0.8061, 0.1391, 0.8061, 0.1987, 0.9616, 0.2187, 0.9616, 0.2187, 0.9876, 0.1987, 0.9824, 0.2187, 0.9676, 0.1987, 0.9736, 0.1987, 0.9424, 0.2187, 0.9476, 0.2368, 0.9714, 0.2368, 0.9922, 0.2168, 0.9974, 0.2168, 0.9714, 0.2387, 0.9736, 0.2187, 0.9676, 0.2187, 0.9476, 0.2387, 0.9424, 0.06548, 0.9384, 0.08548, 0.9384, 0.08548, 0.9725, 0.07535, 0.9725, 0.2992, 0.1937, 0.2958, 0.1937, 0.2958, 0.2037, 0.2992, 0.2037, 0.3095, 0.2037, 0.3095, 0.2037, 0.3129, 0.2037, 0.3129, 0.2037, 0.05957, 0.9646, 0.05957, 0.9568, 0.06548, 0.9601, 0.06548, 0.9643, 0.2958, 0.2037, 0.2992, 0.2037, 0.2992, 0.2037, 0.2958, 0.2037, 0.06548, 0.9692, 0.05957, 0.9725, 0.05957, 0.9646, 0.06548, 0.965, 0.1055, 0.9384, 0.09132, 0.9384, 0.09132, 0.9041, 0.09561, 0.9041, 0.3129, 0.1937, 0.3095, 0.1937, 0.3095, 0.2037, 0.3129, 0.2037, 0.109, 0.9032, 0.1189, 0.9032, 0.1149, 0.9374, 0.109, 0.9374, 0.06678, 0.9027, 0.07716, 0.9027, 0.07661, 0.9384, 0.06988, 0.9381, 0.2958, 0.1937, 0.2992, 0.1937, 0.2992, 0.2037, 0.2958, 0.2037, 0.1189, 0.9032, 0.1288, 0.9032, 0.1287, 0.9374, 0.1228, 0.9374, 0.07716, 0.9041, 0.09132, 0.9041, 0.08145, 0.9384, 0.07716, 0.9384, 0.08548, 0.9384, 0.1055, 0.9384, 0.09561, 0.9725, 0.08548, 0.9725])
me_cube.materials.append(mat_material)
me_cube.use_remesh_preserve_volume = False
me_cube.use_remesh_preserve_attributes = False
me_cube.use_mirror_vertex_groups = False
me_cube.update()

# ---- objects
ob_cube = bpy.data.objects.new('Cube', me_cube)

# ---- transforms, parenting, visibility, modifiers, constraints
ob_cube.location = (0.0, 0.0, 0.0)
ob_cube.lock_rotations_4d = False
ob_cube.empty_display_type = 'ARROWS'
ob_cube.lineart.crease_threshold = 0.0

# ---- collection membership
col_collection_1.objects.link(ob_cube)

# ---- scene / render settings (as saved in the file)
scene.frame_start = 1; scene.frame_end = 250; scene.frame_set(180)
scene.render.engine = 'CYCLES'
scene.render.resolution_percentage = 50
scene.render.dither_intensity = 0.0
scene.cycles.use_denoising = False
scene.cycles.samples = 512
scene.cycles.sampling_pattern = 'TABULATED_SOBOL'
scene.cycles.use_adaptive_sampling = False
scene.cycles.use_light_tree = False
scene.cycles.blur_glossy = 0.0
scene.cycles.sample_clamp_indirect = 0.0
scene.cycles.bake_type = 'AO'
scene.view_settings.view_transform = 'Standard'
bpy.context.view_layer.update()

# ---- added for rendering (the .blend has no active camera and no usable light): camera, sun
cam_auto = bpy.data.cameras.new('AutoCamera')
cam_auto.lens = 50.0
cam_auto.sensor_width = 36.0
cam_auto.clip_end = 1000.0
ob_auto_camera = bpy.data.objects.new('AutoCamera', cam_auto)
scene.collection.objects.link(ob_auto_camera)
ob_auto_camera.location = (10.0536, -11.4233, 8.27618)
ob_auto_camera.rotation_euler = (1.09748, -7.21219e-08, 0.694738)
scene.camera = ob_auto_camera
light_auto_sun = bpy.data.lights.new('AutoSun', 'SUN')
light_auto_sun.energy = 3.0
light_auto_sun.angle = 0.0523599
ob_auto_sun = bpy.data.objects.new('AutoSun', light_auto_sun)
scene.collection.objects.link(ob_auto_sun)
ob_auto_sun.rotation_euler = (0.872665, 0.174533, 0.523599)
bpy.context.view_layer.update()
